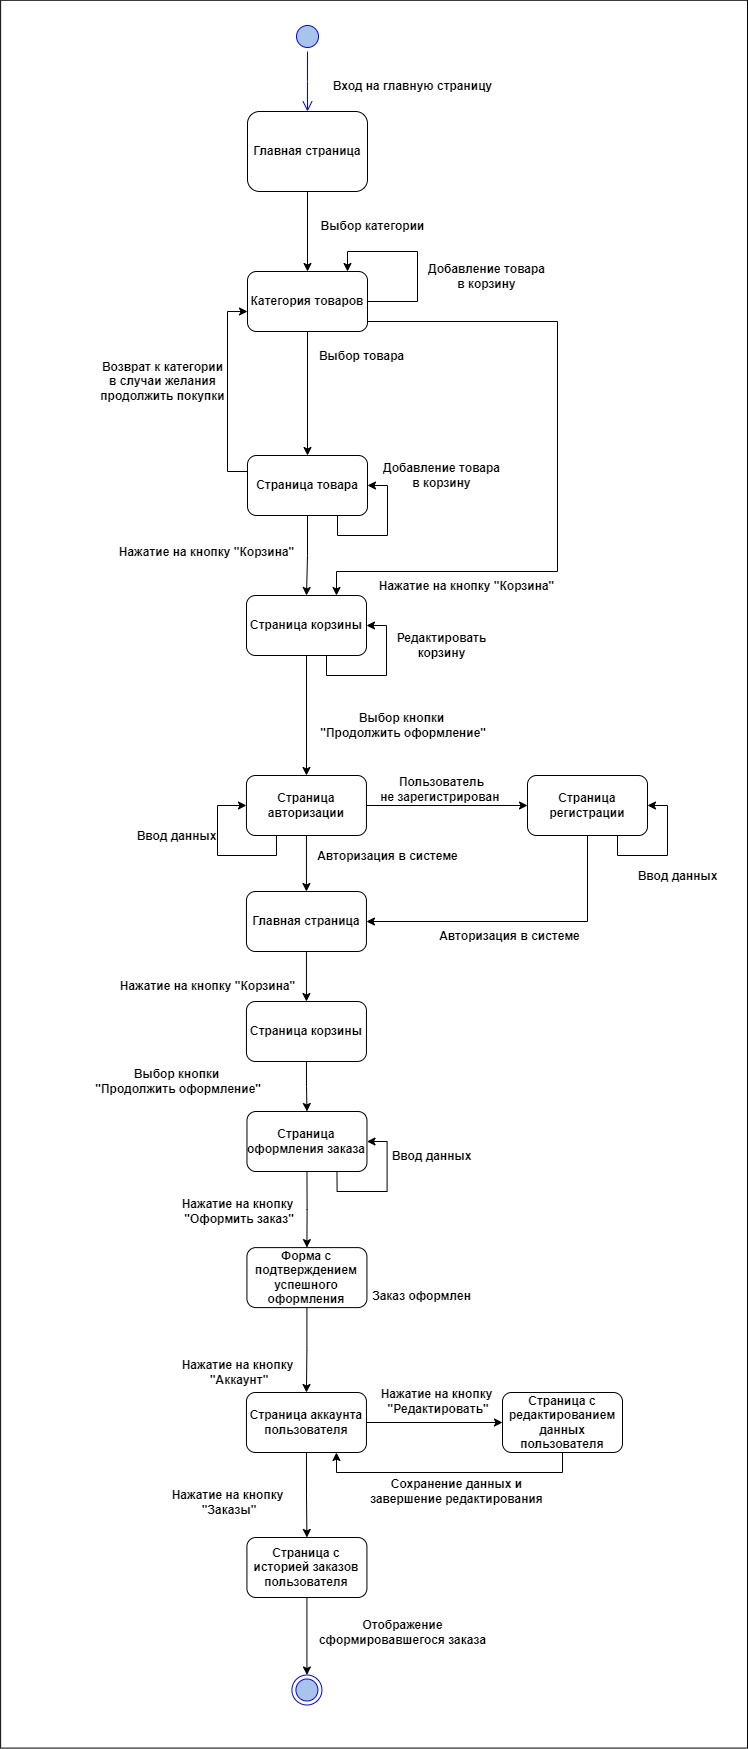

The diagram above was exported from draw.io. Its source (the exported page's mxGraphModel, read from the mxfile embedded in the PNG):
<mxGraphModel dx="2072" dy="1228" grid="1" gridSize="10" guides="1" tooltips="1" connect="1" arrows="1" fold="1" page="1" pageScale="1" pageWidth="827" pageHeight="1169" math="0" shadow="0">
  <root>
    <mxCell id="0" />
    <mxCell id="1" parent="0" />
    <mxCell id="X1AFoZA61pft2HY-3fXo-2" value="" style="rounded=0;whiteSpace=wrap;html=1;rotation=90;" parent="1" vertex="1">
      <mxGeometry x="-287.36" y="599.24" width="1747.82" height="746.87" as="geometry" />
    </mxCell>
    <mxCell id="PyNWuIQb7Nq5m5Bl3WX2-1" value="" style="ellipse;html=1;shape=startState;fillColor=#A9C4EB;strokeColor=#0000FF;" parent="1" vertex="1">
      <mxGeometry x="505" y="120" width="30" height="30" as="geometry" />
    </mxCell>
    <mxCell id="PyNWuIQb7Nq5m5Bl3WX2-2" value="" style="edgeStyle=orthogonalEdgeStyle;html=1;verticalAlign=bottom;endArrow=open;endSize=8;strokeColor=#0000FF;rounded=0;" parent="1" source="PyNWuIQb7Nq5m5Bl3WX2-1" edge="1">
      <mxGeometry relative="1" as="geometry">
        <mxPoint x="520" y="210" as="targetPoint" />
      </mxGeometry>
    </mxCell>
    <mxCell id="PyNWuIQb7Nq5m5Bl3WX2-42" style="edgeStyle=orthogonalEdgeStyle;rounded=0;orthogonalLoop=1;jettySize=auto;html=1;exitX=0.5;exitY=1;exitDx=0;exitDy=0;" parent="1" source="PyNWuIQb7Nq5m5Bl3WX2-10" target="PyNWuIQb7Nq5m5Bl3WX2-22" edge="1">
      <mxGeometry relative="1" as="geometry" />
    </mxCell>
    <mxCell id="PyNWuIQb7Nq5m5Bl3WX2-10" value="&lt;b&gt;Главная страница&lt;/b&gt;" style="rounded=1;whiteSpace=wrap;html=1;" parent="1" vertex="1">
      <mxGeometry x="460" y="210" width="120" height="80" as="geometry" />
    </mxCell>
    <mxCell id="PyNWuIQb7Nq5m5Bl3WX2-15" value="" style="ellipse;html=1;shape=endState;fillColor=#A9C4EB;strokeColor=#0000FF;" parent="1" vertex="1">
      <mxGeometry x="504.42" y="1773.5" width="30" height="30" as="geometry" />
    </mxCell>
    <mxCell id="Uq2-YvqLylh6aTnaeyBM-276" style="edgeStyle=orthogonalEdgeStyle;rounded=0;orthogonalLoop=1;jettySize=auto;html=1;exitX=0.5;exitY=1;exitDx=0;exitDy=0;" parent="1" source="PyNWuIQb7Nq5m5Bl3WX2-21" target="Uq2-YvqLylh6aTnaeyBM-275" edge="1">
      <mxGeometry relative="1" as="geometry" />
    </mxCell>
    <mxCell id="PyNWuIQb7Nq5m5Bl3WX2-21" value="&lt;b&gt;Страница корзины&lt;/b&gt;" style="rounded=1;whiteSpace=wrap;html=1;" parent="1" vertex="1">
      <mxGeometry x="459" y="694" width="120" height="60" as="geometry" />
    </mxCell>
    <mxCell id="PyNWuIQb7Nq5m5Bl3WX2-46" style="edgeStyle=orthogonalEdgeStyle;rounded=0;orthogonalLoop=1;jettySize=auto;html=1;exitX=0.5;exitY=1;exitDx=0;exitDy=0;entryX=0.5;entryY=0;entryDx=0;entryDy=0;" parent="1" source="PyNWuIQb7Nq5m5Bl3WX2-22" target="PyNWuIQb7Nq5m5Bl3WX2-43" edge="1">
      <mxGeometry relative="1" as="geometry">
        <mxPoint x="490" y="480" as="targetPoint" />
      </mxGeometry>
    </mxCell>
    <mxCell id="PyNWuIQb7Nq5m5Bl3WX2-52" style="edgeStyle=orthogonalEdgeStyle;rounded=0;orthogonalLoop=1;jettySize=auto;html=1;exitX=1;exitY=0.75;exitDx=0;exitDy=0;entryX=0.75;entryY=0;entryDx=0;entryDy=0;" parent="1" source="PyNWuIQb7Nq5m5Bl3WX2-22" target="PyNWuIQb7Nq5m5Bl3WX2-21" edge="1">
      <mxGeometry relative="1" as="geometry">
        <Array as="points">
          <mxPoint x="580" y="420" />
          <mxPoint x="770" y="420" />
          <mxPoint x="770" y="670" />
          <mxPoint x="549" y="670" />
        </Array>
      </mxGeometry>
    </mxCell>
    <mxCell id="PyNWuIQb7Nq5m5Bl3WX2-22" value="&lt;b&gt;Категория товаров&lt;/b&gt;" style="rounded=1;whiteSpace=wrap;html=1;" parent="1" vertex="1">
      <mxGeometry x="460" y="370" width="120" height="60" as="geometry" />
    </mxCell>
    <mxCell id="PyNWuIQb7Nq5m5Bl3WX2-29" value="&lt;b&gt;Выбор категории&lt;/b&gt;" style="text;html=1;align=center;verticalAlign=middle;resizable=0;points=[];autosize=1;strokeColor=none;fillColor=none;" parent="1" vertex="1">
      <mxGeometry x="520" y="310" width="130" height="30" as="geometry" />
    </mxCell>
    <mxCell id="PyNWuIQb7Nq5m5Bl3WX2-48" style="edgeStyle=orthogonalEdgeStyle;rounded=0;orthogonalLoop=1;jettySize=auto;html=1;exitX=0;exitY=0.267;exitDx=0;exitDy=0;exitPerimeter=0;" parent="1" source="PyNWuIQb7Nq5m5Bl3WX2-43" edge="1">
      <mxGeometry relative="1" as="geometry">
        <mxPoint x="460" y="410" as="targetPoint" />
        <Array as="points">
          <mxPoint x="440" y="570" />
          <mxPoint x="440" y="410" />
          <mxPoint x="460" y="410" />
        </Array>
      </mxGeometry>
    </mxCell>
    <mxCell id="Uq2-YvqLylh6aTnaeyBM-287" style="edgeStyle=orthogonalEdgeStyle;rounded=0;orthogonalLoop=1;jettySize=auto;html=1;exitX=0.5;exitY=1;exitDx=0;exitDy=0;entryX=0.5;entryY=0;entryDx=0;entryDy=0;" parent="1" source="PyNWuIQb7Nq5m5Bl3WX2-43" target="PyNWuIQb7Nq5m5Bl3WX2-21" edge="1">
      <mxGeometry relative="1" as="geometry" />
    </mxCell>
    <mxCell id="PyNWuIQb7Nq5m5Bl3WX2-43" value="&lt;b&gt;Страница товара&lt;/b&gt;" style="rounded=1;whiteSpace=wrap;html=1;" parent="1" vertex="1">
      <mxGeometry x="460" y="554" width="120" height="60" as="geometry" />
    </mxCell>
    <mxCell id="HzhoWW0NLw_1NRtANcVM-14" style="edgeStyle=orthogonalEdgeStyle;rounded=0;orthogonalLoop=1;jettySize=auto;html=1;exitX=0.5;exitY=1;exitDx=0;exitDy=0;" edge="1" parent="1" source="PyNWuIQb7Nq5m5Bl3WX2-45" target="Uq2-YvqLylh6aTnaeyBM-268">
      <mxGeometry relative="1" as="geometry" />
    </mxCell>
    <mxCell id="PyNWuIQb7Nq5m5Bl3WX2-45" value="&lt;b&gt;Страница оформления заказа&lt;/b&gt;" style="rounded=1;whiteSpace=wrap;html=1;" parent="1" vertex="1">
      <mxGeometry x="459.46999999999997" y="1210" width="120" height="60" as="geometry" />
    </mxCell>
    <mxCell id="PyNWuIQb7Nq5m5Bl3WX2-47" value="&lt;b&gt;Выбор товара&lt;/b&gt;" style="text;html=1;align=center;verticalAlign=middle;resizable=0;points=[];autosize=1;strokeColor=none;fillColor=none;" parent="1" vertex="1">
      <mxGeometry x="518.95" y="440" width="110" height="30" as="geometry" />
    </mxCell>
    <mxCell id="PyNWuIQb7Nq5m5Bl3WX2-49" value="&lt;b&gt;Возврат к категории &lt;br&gt;в случаи&amp;nbsp;желания &lt;br&gt;продолжить покупки&lt;/b&gt;" style="text;html=1;align=center;verticalAlign=middle;resizable=0;points=[];autosize=1;strokeColor=none;fillColor=none;" parent="1" vertex="1">
      <mxGeometry x="300" y="450" width="150" height="60" as="geometry" />
    </mxCell>
    <mxCell id="PyNWuIQb7Nq5m5Bl3WX2-51" value="&lt;b&gt;Добавление товара &lt;br&gt;в корзину&lt;/b&gt;" style="text;html=1;align=center;verticalAlign=middle;resizable=0;points=[];autosize=1;strokeColor=none;fillColor=none;" parent="1" vertex="1">
      <mxGeometry x="584" y="554" width="140" height="40" as="geometry" />
    </mxCell>
    <mxCell id="PyNWuIQb7Nq5m5Bl3WX2-55" style="edgeStyle=orthogonalEdgeStyle;rounded=0;orthogonalLoop=1;jettySize=auto;html=1;exitX=0.5;exitY=1;exitDx=0;exitDy=0;entryX=1;entryY=0.5;entryDx=0;entryDy=0;" parent="1" source="PyNWuIQb7Nq5m5Bl3WX2-21" target="PyNWuIQb7Nq5m5Bl3WX2-21" edge="1">
      <mxGeometry relative="1" as="geometry">
        <Array as="points">
          <mxPoint x="539" y="754" />
          <mxPoint x="539" y="774" />
          <mxPoint x="599" y="774" />
          <mxPoint x="599" y="724" />
        </Array>
      </mxGeometry>
    </mxCell>
    <mxCell id="PyNWuIQb7Nq5m5Bl3WX2-56" value="&lt;b&gt;Редактировать &lt;br&gt;корзину&lt;/b&gt;" style="text;html=1;align=center;verticalAlign=middle;resizable=0;points=[];autosize=1;strokeColor=none;fillColor=none;" parent="1" vertex="1">
      <mxGeometry x="599" y="724" width="110" height="40" as="geometry" />
    </mxCell>
    <mxCell id="PyNWuIQb7Nq5m5Bl3WX2-58" value="&lt;b&gt;Выбор кнопки&lt;br&gt;&amp;nbsp;&quot;Продолжить оформление&quot;&lt;/b&gt;" style="text;html=1;align=center;verticalAlign=middle;resizable=0;points=[];autosize=1;strokeColor=none;fillColor=none;" parent="1" vertex="1">
      <mxGeometry x="518.95" y="804" width="190" height="40" as="geometry" />
    </mxCell>
    <mxCell id="PyNWuIQb7Nq5m5Bl3WX2-63" value="&lt;b&gt;Ввод данных&lt;/b&gt;" style="text;html=1;align=center;verticalAlign=middle;resizable=0;points=[];autosize=1;strokeColor=none;fillColor=none;" parent="1" vertex="1">
      <mxGeometry x="594.4200000000001" y="1240" width="100" height="30" as="geometry" />
    </mxCell>
    <mxCell id="PyNWuIQb7Nq5m5Bl3WX2-74" value="&lt;b&gt;Заказ оформлен&lt;/b&gt;" style="text;html=1;align=center;verticalAlign=middle;resizable=0;points=[];autosize=1;strokeColor=none;fillColor=none;" parent="1" vertex="1">
      <mxGeometry x="574.42" y="1380" width="120" height="30" as="geometry" />
    </mxCell>
    <mxCell id="Uq2-YvqLylh6aTnaeyBM-300" style="edgeStyle=orthogonalEdgeStyle;rounded=0;orthogonalLoop=1;jettySize=auto;html=1;exitX=0.5;exitY=1;exitDx=0;exitDy=0;entryX=0.5;entryY=0;entryDx=0;entryDy=0;" parent="1" source="Uq2-YvqLylh6aTnaeyBM-268" target="Uq2-YvqLylh6aTnaeyBM-299" edge="1">
      <mxGeometry relative="1" as="geometry" />
    </mxCell>
    <mxCell id="Uq2-YvqLylh6aTnaeyBM-268" value="&lt;b&gt;Форма с подтверждением успешного оформления&lt;/b&gt;" style="rounded=1;whiteSpace=wrap;html=1;" parent="1" vertex="1">
      <mxGeometry x="459.42" y="1346.11" width="120" height="60" as="geometry" />
    </mxCell>
    <mxCell id="Uq2-YvqLylh6aTnaeyBM-274" value="&lt;b&gt;Нажатие на кнопку&lt;br&gt;&amp;nbsp;&quot;Оформить заказ&quot;&lt;/b&gt;" style="text;html=1;align=center;verticalAlign=middle;resizable=0;points=[];autosize=1;strokeColor=none;fillColor=none;" parent="1" vertex="1">
      <mxGeometry x="380.4700000000001" y="1290" width="140" height="40" as="geometry" />
    </mxCell>
    <mxCell id="Uq2-YvqLylh6aTnaeyBM-281" style="edgeStyle=orthogonalEdgeStyle;rounded=0;orthogonalLoop=1;jettySize=auto;html=1;exitX=1;exitY=0.5;exitDx=0;exitDy=0;" parent="1" source="Uq2-YvqLylh6aTnaeyBM-275" target="Uq2-YvqLylh6aTnaeyBM-277" edge="1">
      <mxGeometry relative="1" as="geometry" />
    </mxCell>
    <mxCell id="HzhoWW0NLw_1NRtANcVM-5" style="edgeStyle=orthogonalEdgeStyle;rounded=0;orthogonalLoop=1;jettySize=auto;html=1;exitX=0.5;exitY=1;exitDx=0;exitDy=0;" edge="1" parent="1" source="Uq2-YvqLylh6aTnaeyBM-275" target="HzhoWW0NLw_1NRtANcVM-3">
      <mxGeometry relative="1" as="geometry" />
    </mxCell>
    <mxCell id="Uq2-YvqLylh6aTnaeyBM-275" value="&lt;b&gt;Страница авторизации&lt;/b&gt;" style="rounded=1;whiteSpace=wrap;html=1;" parent="1" vertex="1">
      <mxGeometry x="458.95000000000005" y="874" width="120" height="60" as="geometry" />
    </mxCell>
    <mxCell id="HzhoWW0NLw_1NRtANcVM-6" style="edgeStyle=orthogonalEdgeStyle;rounded=0;orthogonalLoop=1;jettySize=auto;html=1;exitX=0.5;exitY=1;exitDx=0;exitDy=0;entryX=1;entryY=0.5;entryDx=0;entryDy=0;" edge="1" parent="1" source="Uq2-YvqLylh6aTnaeyBM-277" target="HzhoWW0NLw_1NRtANcVM-3">
      <mxGeometry relative="1" as="geometry" />
    </mxCell>
    <mxCell id="Uq2-YvqLylh6aTnaeyBM-277" value="&lt;b&gt;Страница регистрации&lt;/b&gt;" style="rounded=1;whiteSpace=wrap;html=1;" parent="1" vertex="1">
      <mxGeometry x="740" y="874" width="120" height="60" as="geometry" />
    </mxCell>
    <mxCell id="Uq2-YvqLylh6aTnaeyBM-284" value="&lt;b&gt;Пользователь &lt;br&gt;не зарегистрирован&amp;nbsp;&lt;/b&gt;" style="text;html=1;align=center;verticalAlign=middle;resizable=0;points=[];autosize=1;strokeColor=none;fillColor=none;" parent="1" vertex="1">
      <mxGeometry x="579" y="868" width="150" height="40" as="geometry" />
    </mxCell>
    <mxCell id="Uq2-YvqLylh6aTnaeyBM-286" style="edgeStyle=orthogonalEdgeStyle;rounded=0;orthogonalLoop=1;jettySize=auto;html=1;exitX=0.75;exitY=1;exitDx=0;exitDy=0;entryX=1;entryY=0.5;entryDx=0;entryDy=0;" parent="1" source="PyNWuIQb7Nq5m5Bl3WX2-43" target="PyNWuIQb7Nq5m5Bl3WX2-43" edge="1">
      <mxGeometry relative="1" as="geometry" />
    </mxCell>
    <mxCell id="Uq2-YvqLylh6aTnaeyBM-289" value="&lt;b&gt;Вход на главную страницу&lt;/b&gt;" style="text;html=1;align=center;verticalAlign=middle;resizable=0;points=[];autosize=1;strokeColor=none;fillColor=none;" parent="1" vertex="1">
      <mxGeometry x="535" y="170" width="180" height="30" as="geometry" />
    </mxCell>
    <mxCell id="Uq2-YvqLylh6aTnaeyBM-291" value="&lt;b&gt;Добавление товара &lt;br&gt;в корзину&lt;/b&gt;" style="text;html=1;align=center;verticalAlign=middle;resizable=0;points=[];autosize=1;strokeColor=none;fillColor=none;" parent="1" vertex="1">
      <mxGeometry x="628.95" y="355" width="140" height="40" as="geometry" />
    </mxCell>
    <mxCell id="Uq2-YvqLylh6aTnaeyBM-292" value="&lt;b&gt;Нажатие на кнопку &quot;Корзина&quot;&lt;/b&gt;" style="text;html=1;align=center;verticalAlign=middle;resizable=0;points=[];autosize=1;strokeColor=none;fillColor=none;" parent="1" vertex="1">
      <mxGeometry x="578.95" y="670" width="200" height="30" as="geometry" />
    </mxCell>
    <mxCell id="Uq2-YvqLylh6aTnaeyBM-293" value="&lt;b&gt;Нажатие на кнопку &quot;Корзина&quot;&lt;/b&gt;" style="text;html=1;align=center;verticalAlign=middle;resizable=0;points=[];autosize=1;strokeColor=none;fillColor=none;" parent="1" vertex="1">
      <mxGeometry x="318.95000000000005" y="636" width="200" height="30" as="geometry" />
    </mxCell>
    <mxCell id="Uq2-YvqLylh6aTnaeyBM-294" style="edgeStyle=orthogonalEdgeStyle;rounded=0;orthogonalLoop=1;jettySize=auto;html=1;exitX=0.75;exitY=1;exitDx=0;exitDy=0;entryX=1;entryY=0.5;entryDx=0;entryDy=0;" parent="1" source="Uq2-YvqLylh6aTnaeyBM-277" target="Uq2-YvqLylh6aTnaeyBM-277" edge="1">
      <mxGeometry relative="1" as="geometry" />
    </mxCell>
    <mxCell id="Uq2-YvqLylh6aTnaeyBM-295" value="&lt;b&gt;Ввод данных&lt;/b&gt;" style="text;html=1;align=center;verticalAlign=middle;resizable=0;points=[];autosize=1;strokeColor=none;fillColor=none;" parent="1" vertex="1">
      <mxGeometry x="840" y="960" width="100" height="30" as="geometry" />
    </mxCell>
    <mxCell id="Uq2-YvqLylh6aTnaeyBM-297" style="edgeStyle=orthogonalEdgeStyle;rounded=0;orthogonalLoop=1;jettySize=auto;html=1;exitX=0.25;exitY=1;exitDx=0;exitDy=0;entryX=0;entryY=0.5;entryDx=0;entryDy=0;" parent="1" source="Uq2-YvqLylh6aTnaeyBM-275" target="Uq2-YvqLylh6aTnaeyBM-275" edge="1">
      <mxGeometry relative="1" as="geometry">
        <Array as="points">
          <mxPoint x="489" y="954" />
          <mxPoint x="430" y="954" />
          <mxPoint x="430" y="904" />
        </Array>
      </mxGeometry>
    </mxCell>
    <mxCell id="Uq2-YvqLylh6aTnaeyBM-298" value="&lt;b&gt;Ввод данных&lt;/b&gt;" style="text;html=1;align=center;verticalAlign=middle;resizable=0;points=[];autosize=1;strokeColor=none;fillColor=none;" parent="1" vertex="1">
      <mxGeometry x="339.00000000000006" y="920" width="100" height="30" as="geometry" />
    </mxCell>
    <mxCell id="Uq2-YvqLylh6aTnaeyBM-303" style="edgeStyle=orthogonalEdgeStyle;rounded=0;orthogonalLoop=1;jettySize=auto;html=1;exitX=0.5;exitY=1;exitDx=0;exitDy=0;" parent="1" source="Uq2-YvqLylh6aTnaeyBM-299" target="Uq2-YvqLylh6aTnaeyBM-302" edge="1">
      <mxGeometry relative="1" as="geometry" />
    </mxCell>
    <mxCell id="Uq2-YvqLylh6aTnaeyBM-309" style="edgeStyle=orthogonalEdgeStyle;rounded=0;orthogonalLoop=1;jettySize=auto;html=1;exitX=1;exitY=0.5;exitDx=0;exitDy=0;entryX=0;entryY=0.5;entryDx=0;entryDy=0;" parent="1" source="Uq2-YvqLylh6aTnaeyBM-299" target="Uq2-YvqLylh6aTnaeyBM-307" edge="1">
      <mxGeometry relative="1" as="geometry" />
    </mxCell>
    <mxCell id="Uq2-YvqLylh6aTnaeyBM-299" value="&lt;b&gt;Страница аккаунта пользователя&lt;/b&gt;" style="rounded=1;whiteSpace=wrap;html=1;" parent="1" vertex="1">
      <mxGeometry x="458.94999999999993" y="1491" width="120" height="60" as="geometry" />
    </mxCell>
    <mxCell id="Uq2-YvqLylh6aTnaeyBM-301" value="&lt;b&gt;Нажатие на кнопку&lt;br&gt;&amp;nbsp;&quot;Аккаунт&quot;&lt;/b&gt;" style="text;html=1;align=center;verticalAlign=middle;resizable=0;points=[];autosize=1;strokeColor=none;fillColor=none;" parent="1" vertex="1">
      <mxGeometry x="380.47" y="1451" width="140" height="40" as="geometry" />
    </mxCell>
    <mxCell id="Uq2-YvqLylh6aTnaeyBM-305" style="edgeStyle=orthogonalEdgeStyle;rounded=0;orthogonalLoop=1;jettySize=auto;html=1;exitX=0.5;exitY=1;exitDx=0;exitDy=0;" parent="1" source="Uq2-YvqLylh6aTnaeyBM-302" target="PyNWuIQb7Nq5m5Bl3WX2-15" edge="1">
      <mxGeometry relative="1" as="geometry" />
    </mxCell>
    <mxCell id="Uq2-YvqLylh6aTnaeyBM-302" value="&lt;b&gt;Страница с историей заказов пользователя&lt;/b&gt;" style="rounded=1;whiteSpace=wrap;html=1;" parent="1" vertex="1">
      <mxGeometry x="459.41999999999996" y="1636" width="120" height="60" as="geometry" />
    </mxCell>
    <mxCell id="Uq2-YvqLylh6aTnaeyBM-304" value="&lt;b&gt;Нажатие на кнопку&lt;br&gt;&amp;nbsp;&quot;Заказы&quot;&lt;/b&gt;" style="text;html=1;align=center;verticalAlign=middle;resizable=0;points=[];autosize=1;strokeColor=none;fillColor=none;" parent="1" vertex="1">
      <mxGeometry x="370.47" y="1581" width="140" height="40" as="geometry" />
    </mxCell>
    <mxCell id="Uq2-YvqLylh6aTnaeyBM-306" value="&lt;b&gt;Отображение &lt;br&gt;сформировавшегося заказа&lt;/b&gt;" style="text;html=1;align=center;verticalAlign=middle;resizable=0;points=[];autosize=1;strokeColor=none;fillColor=none;" parent="1" vertex="1">
      <mxGeometry x="520.47" y="1711" width="190" height="40" as="geometry" />
    </mxCell>
    <mxCell id="Uq2-YvqLylh6aTnaeyBM-310" style="edgeStyle=orthogonalEdgeStyle;rounded=0;orthogonalLoop=1;jettySize=auto;html=1;exitX=0.5;exitY=1;exitDx=0;exitDy=0;entryX=0.75;entryY=1;entryDx=0;entryDy=0;" parent="1" source="Uq2-YvqLylh6aTnaeyBM-307" target="Uq2-YvqLylh6aTnaeyBM-299" edge="1">
      <mxGeometry relative="1" as="geometry" />
    </mxCell>
    <mxCell id="Uq2-YvqLylh6aTnaeyBM-307" value="&lt;b&gt;Страница с редактированием данных пользователя&lt;/b&gt;" style="rounded=1;whiteSpace=wrap;html=1;" parent="1" vertex="1">
      <mxGeometry x="715" y="1491" width="120" height="60" as="geometry" />
    </mxCell>
    <mxCell id="Uq2-YvqLylh6aTnaeyBM-308" value="&lt;b&gt;Нажатие на кнопку&lt;br&gt;&amp;nbsp;&quot;Редактировать&quot;&lt;/b&gt;" style="text;html=1;align=center;verticalAlign=middle;resizable=0;points=[];autosize=1;strokeColor=none;fillColor=none;" parent="1" vertex="1">
      <mxGeometry x="579" y="1480" width="140" height="40" as="geometry" />
    </mxCell>
    <mxCell id="Uq2-YvqLylh6aTnaeyBM-311" value="&lt;b&gt;Сохранение данных и &lt;br&gt;завершение&amp;nbsp;&lt;/b&gt;&lt;b&gt;редактирования&lt;/b&gt;" style="text;html=1;align=center;verticalAlign=middle;resizable=0;points=[];autosize=1;strokeColor=none;fillColor=none;" parent="1" vertex="1">
      <mxGeometry x="568.95" y="1570" width="200" height="40" as="geometry" />
    </mxCell>
    <mxCell id="HzhoWW0NLw_1NRtANcVM-1" style="edgeStyle=orthogonalEdgeStyle;rounded=0;orthogonalLoop=1;jettySize=auto;html=1;exitX=1;exitY=0.5;exitDx=0;exitDy=0;" edge="1" parent="1" source="PyNWuIQb7Nq5m5Bl3WX2-22">
      <mxGeometry relative="1" as="geometry">
        <mxPoint x="560" y="370" as="targetPoint" />
        <Array as="points">
          <mxPoint x="630" y="400" />
          <mxPoint x="630" y="350" />
          <mxPoint x="560" y="350" />
        </Array>
      </mxGeometry>
    </mxCell>
    <mxCell id="HzhoWW0NLw_1NRtANcVM-9" style="edgeStyle=orthogonalEdgeStyle;rounded=0;orthogonalLoop=1;jettySize=auto;html=1;exitX=0.5;exitY=1;exitDx=0;exitDy=0;" edge="1" parent="1" source="HzhoWW0NLw_1NRtANcVM-3" target="HzhoWW0NLw_1NRtANcVM-4">
      <mxGeometry relative="1" as="geometry" />
    </mxCell>
    <mxCell id="HzhoWW0NLw_1NRtANcVM-3" value="&lt;b&gt;Главная страница&lt;/b&gt;" style="rounded=1;whiteSpace=wrap;html=1;" vertex="1" parent="1">
      <mxGeometry x="458.95" y="990" width="120" height="60" as="geometry" />
    </mxCell>
    <mxCell id="HzhoWW0NLw_1NRtANcVM-12" style="edgeStyle=orthogonalEdgeStyle;rounded=0;orthogonalLoop=1;jettySize=auto;html=1;exitX=0.5;exitY=1;exitDx=0;exitDy=0;entryX=0.5;entryY=0;entryDx=0;entryDy=0;" edge="1" parent="1" source="HzhoWW0NLw_1NRtANcVM-4" target="PyNWuIQb7Nq5m5Bl3WX2-45">
      <mxGeometry relative="1" as="geometry" />
    </mxCell>
    <mxCell id="HzhoWW0NLw_1NRtANcVM-4" value="&lt;b&gt;Страница корзины&lt;/b&gt;" style="rounded=1;whiteSpace=wrap;html=1;" vertex="1" parent="1">
      <mxGeometry x="458.95" y="1100" width="120" height="60" as="geometry" />
    </mxCell>
    <mxCell id="HzhoWW0NLw_1NRtANcVM-7" value="&lt;b&gt;Авторизация в системе&lt;/b&gt;" style="text;html=1;align=center;verticalAlign=middle;resizable=0;points=[];autosize=1;strokeColor=none;fillColor=none;" vertex="1" parent="1">
      <mxGeometry x="641.9200000000001" y="1020" width="160" height="30" as="geometry" />
    </mxCell>
    <mxCell id="HzhoWW0NLw_1NRtANcVM-8" value="&lt;b&gt;Авторизация в системе&lt;/b&gt;" style="text;html=1;align=center;verticalAlign=middle;resizable=0;points=[];autosize=1;strokeColor=none;fillColor=none;" vertex="1" parent="1">
      <mxGeometry x="519.97" y="940" width="160" height="30" as="geometry" />
    </mxCell>
    <mxCell id="HzhoWW0NLw_1NRtANcVM-10" value="&lt;b&gt;Нажатие на кнопку &quot;Корзина&quot;&lt;/b&gt;" style="text;html=1;align=center;verticalAlign=middle;resizable=0;points=[];autosize=1;strokeColor=none;fillColor=none;" vertex="1" parent="1">
      <mxGeometry x="320.00000000000006" y="1070" width="200" height="30" as="geometry" />
    </mxCell>
    <mxCell id="HzhoWW0NLw_1NRtANcVM-11" value="&lt;b&gt;Выбор кнопки&lt;br&gt;&amp;nbsp;&quot;Продолжить оформление&quot;&lt;/b&gt;" style="text;html=1;align=center;verticalAlign=middle;resizable=0;points=[];autosize=1;strokeColor=none;fillColor=none;" vertex="1" parent="1">
      <mxGeometry x="294.00000000000006" y="1160" width="190" height="40" as="geometry" />
    </mxCell>
    <mxCell id="HzhoWW0NLw_1NRtANcVM-13" style="edgeStyle=orthogonalEdgeStyle;rounded=0;orthogonalLoop=1;jettySize=auto;html=1;exitX=0.75;exitY=1;exitDx=0;exitDy=0;entryX=1;entryY=0.5;entryDx=0;entryDy=0;" edge="1" parent="1" source="PyNWuIQb7Nq5m5Bl3WX2-45" target="PyNWuIQb7Nq5m5Bl3WX2-45">
      <mxGeometry relative="1" as="geometry" />
    </mxCell>
  </root>
</mxGraphModel>